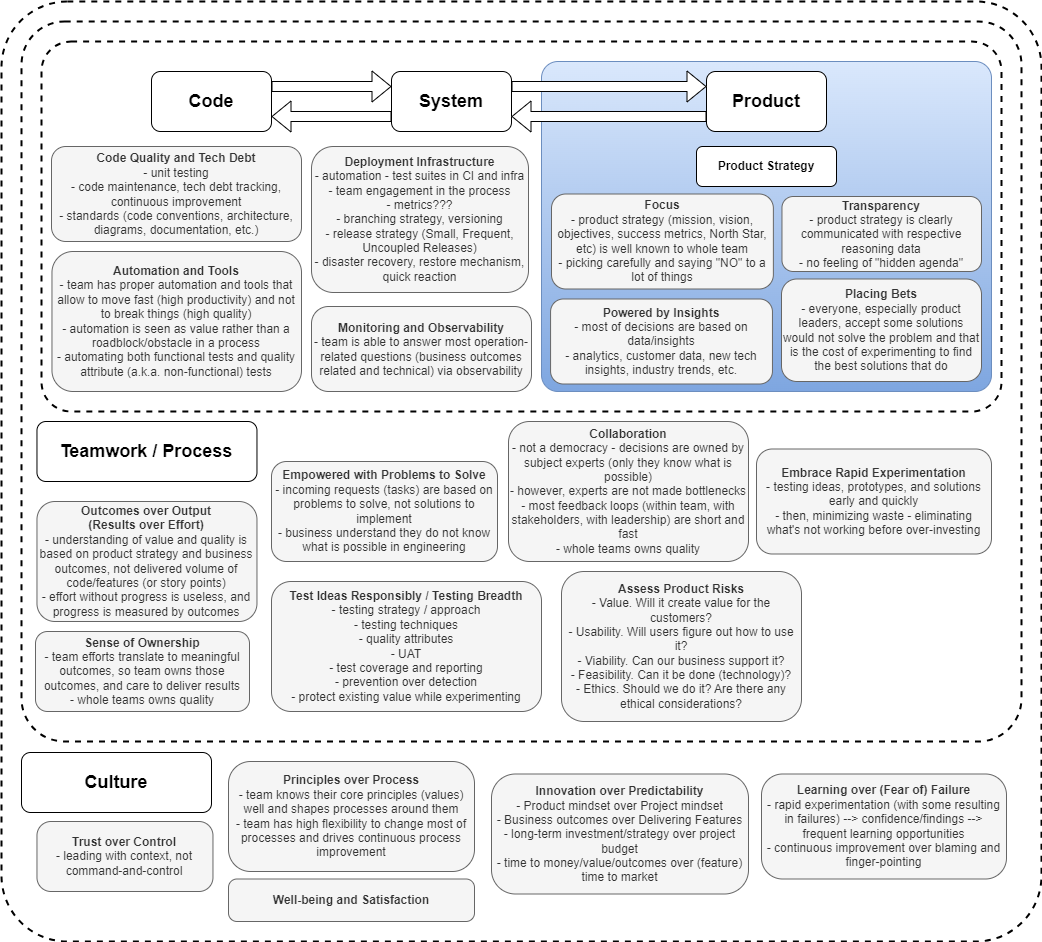

The diagram above was exported from draw.io. Its source (the exported page's mxGraphModel, read from the mxfile embedded in the PNG):
<mxGraphModel dx="438" dy="1428" grid="1" gridSize="10" guides="1" tooltips="1" connect="1" arrows="1" fold="1" page="1" pageScale="1" pageWidth="850" pageHeight="1100" math="0" shadow="0">
  <root>
    <mxCell id="0" />
    <mxCell id="1" parent="0" />
    <mxCell id="2" value="" style="rounded=1;whiteSpace=wrap;html=1;arcSize=7;dashed=1;strokeWidth=2;" vertex="1" parent="1">
      <mxGeometry x="40" y="40" width="1040" height="940" as="geometry" />
    </mxCell>
    <mxCell id="3" value="" style="rounded=1;whiteSpace=wrap;html=1;arcSize=6;fontStyle=1;dashed=1;strokeWidth=2;" vertex="1" parent="1">
      <mxGeometry x="60" y="60" width="1000" height="720" as="geometry" />
    </mxCell>
    <mxCell id="4" value="" style="rounded=1;whiteSpace=wrap;html=1;arcSize=8;strokeWidth=2;dashed=1;" vertex="1" parent="1">
      <mxGeometry x="80" y="80" width="960" height="370" as="geometry" />
    </mxCell>
    <mxCell id="5" value="Teamwork / Process" style="rounded=1;whiteSpace=wrap;html=1;fontStyle=1;fontSize=18;" vertex="1" parent="1">
      <mxGeometry x="75.47000000000003" y="460" width="220" height="60" as="geometry" />
    </mxCell>
    <mxCell id="6" value="&lt;div&gt;&lt;b&gt;&lt;span style=&quot;background-color: initial;&quot;&gt;Test Ideas Responsibly /&amp;nbsp;&lt;/span&gt;Testing Breadth&lt;/b&gt;&lt;/div&gt;&lt;div&gt;- testing strategy / approach&lt;/div&gt;&lt;div&gt;- testing techniques&lt;/div&gt;&lt;div&gt;- quality attributes&lt;/div&gt;&lt;div&gt;- UAT&lt;/div&gt;&lt;div&gt;- test coverage and reporting&lt;/div&gt;&lt;div&gt;- prevention over detection&lt;/div&gt;&lt;div&gt;- protect existing value while experimenting&lt;/div&gt;" style="rounded=1;whiteSpace=wrap;html=1;fillColor=#f5f5f5;strokeColor=#666666;fontColor=#333333;" vertex="1" parent="1">
      <mxGeometry x="310" y="620" width="270" height="130" as="geometry" />
    </mxCell>
    <mxCell id="7" value="&lt;div&gt;&lt;span style=&quot;background-color: initial;&quot;&gt;&lt;b&gt;Code Quality and Tech Debt&lt;/b&gt;&lt;/span&gt;&lt;/div&gt;&lt;div&gt;&lt;span style=&quot;background-color: initial;&quot;&gt;- unit testing&lt;/span&gt;&lt;/div&gt;&lt;div&gt;&lt;span style=&quot;background-color: initial;&quot;&gt;- code maintenance, tech debt tracking, continuous improvement&lt;/span&gt;&lt;/div&gt;&lt;div&gt;&lt;span style=&quot;background-color: initial;&quot;&gt;- standards (code conventions, architecture, diagrams, documentation, etc.)&lt;/span&gt;&lt;/div&gt;" style="rounded=1;whiteSpace=wrap;html=1;fillColor=#f5f5f5;strokeColor=#666666;fontColor=#333333;" vertex="1" parent="1">
      <mxGeometry x="90" y="185" width="250" height="95" as="geometry" />
    </mxCell>
    <mxCell id="8" value="&lt;div&gt;&lt;span style=&quot;background-color: initial;&quot;&gt;&lt;b&gt;Automation and Tools&lt;/b&gt;&lt;/span&gt;&lt;/div&gt;&lt;div&gt;&lt;span style=&quot;background-color: initial;&quot;&gt;- team has proper automation and tools that allow to move fast (high productivity) and not to break things (high quality)&lt;/span&gt;&lt;/div&gt;&lt;div&gt;&lt;span style=&quot;background-color: initial;&quot;&gt;- automation is seen as value rather than a roadblock/obstacle in a process&lt;/span&gt;&lt;/div&gt;&lt;div&gt;&lt;span style=&quot;background-color: initial;&quot;&gt;- automating both functional tests and&amp;nbsp;&lt;/span&gt;&lt;span style=&quot;background-color: initial;&quot;&gt;quality attribute (a.k.a. non-functional) tests&lt;/span&gt;&lt;/div&gt;" style="rounded=1;whiteSpace=wrap;html=1;fillColor=#f5f5f5;strokeColor=#666666;fontColor=#333333;" vertex="1" parent="1">
      <mxGeometry x="90.47000000000003" y="290" width="249.53" height="140" as="geometry" />
    </mxCell>
    <mxCell id="9" value="&lt;div&gt;&lt;span style=&quot;background-color: initial;&quot;&gt;&lt;b&gt;Deployment Infrastructure&lt;/b&gt;&lt;/span&gt;&lt;/div&gt;&lt;div&gt;&lt;span style=&quot;background-color: initial;&quot;&gt;- automation - test suites in CI and infra&lt;br&gt;&lt;/span&gt;&lt;/div&gt;&lt;div&gt;&lt;span style=&quot;background-color: initial;&quot;&gt;- team engagement in the process&lt;/span&gt;&lt;/div&gt;&lt;div&gt;&lt;span style=&quot;background-color: initial;&quot;&gt;- metrics???&lt;/span&gt;&lt;/div&gt;&lt;div&gt;&lt;span style=&quot;background-color: initial;&quot;&gt;- branching strategy, versioning&lt;/span&gt;&lt;/div&gt;&lt;div&gt;&lt;span style=&quot;background-color: initial;&quot;&gt;- release strategy (&lt;/span&gt;&lt;span style=&quot;background-color: initial;&quot;&gt;Small, Frequent, Uncoupled Releases)&lt;/span&gt;&lt;/div&gt;&lt;div&gt;&lt;span style=&quot;background-color: initial;&quot;&gt;- disaster recovery, restore mechanism, quick reaction&lt;/span&gt;&lt;/div&gt;" style="rounded=1;whiteSpace=wrap;html=1;fillColor=#f5f5f5;strokeColor=#666666;fontColor=#333333;" vertex="1" parent="1">
      <mxGeometry x="350" y="185" width="217" height="146" as="geometry" />
    </mxCell>
    <mxCell id="10" value="&lt;b&gt;Empowered with Problems to Solve&lt;/b&gt;&lt;div&gt;- incoming requests (tasks) are based on problems to solve, not solutions to implement&lt;/div&gt;&lt;div&gt;- business understand they do not know what is possible in engineering&lt;/div&gt;" style="rounded=1;whiteSpace=wrap;html=1;fillColor=#f5f5f5;strokeColor=#666666;fontColor=#333333;" vertex="1" parent="1">
      <mxGeometry x="309.9999999999999" y="500" width="226" height="100" as="geometry" />
    </mxCell>
    <mxCell id="11" value="&lt;b&gt;Outcomes over Output&lt;br&gt;(Results over Effort)&lt;/b&gt;&lt;div&gt;- understanding of value and quality is based on product strategy and business outcomes, not delivered volume of code/features (or story points)&lt;/div&gt;&lt;div&gt;- effort without progress is useless, and progress is measured by outcomes&lt;/div&gt;" style="rounded=1;whiteSpace=wrap;html=1;fillColor=#f5f5f5;strokeColor=#666666;fontColor=#333333;" vertex="1" parent="1">
      <mxGeometry x="75.47000000000003" y="540" width="220" height="120" as="geometry" />
    </mxCell>
    <mxCell id="12" value="Sense of Ownership&lt;div&gt;&lt;span style=&quot;font-weight: normal;&quot;&gt;- team efforts translate to meaningful outcomes, so team owns those outcomes, and care to deliver results&lt;/span&gt;&lt;/div&gt;&lt;div&gt;&lt;span style=&quot;font-weight: 400;&quot;&gt;- whole teams owns quality&lt;/span&gt;&lt;span style=&quot;font-weight: normal;&quot;&gt;&lt;br&gt;&lt;/span&gt;&lt;/div&gt;" style="rounded=1;whiteSpace=wrap;html=1;fillColor=#f5f5f5;strokeColor=#666666;fontStyle=1;fontColor=#333333;" vertex="1" parent="1">
      <mxGeometry x="74" y="670" width="214" height="80" as="geometry" />
    </mxCell>
    <mxCell id="13" value="&lt;b&gt;Collaboration&lt;/b&gt;&lt;div&gt;- not a democracy - decisions are owned by subject experts (only they know what is possible)&lt;/div&gt;&lt;div&gt;- however, experts are not made bottlenecks&lt;/div&gt;&lt;div&gt;- most feedback loops (within team, with stakeholders, with leadership) are short and fast&lt;/div&gt;&lt;div&gt;- whole teams owns quality&lt;br&gt;&lt;/div&gt;" style="rounded=1;whiteSpace=wrap;html=1;fillColor=#f5f5f5;strokeColor=#666666;fontColor=#333333;" vertex="1" parent="1">
      <mxGeometry x="547" y="460" width="240" height="140" as="geometry" />
    </mxCell>
    <mxCell id="14" value="&lt;b&gt;Embrace Rapid Experimentation&lt;/b&gt;&lt;div&gt;- testing ideas, prototypes, and solutions early and quickly&lt;/div&gt;&lt;div&gt;&lt;span style=&quot;background-color: initial;&quot;&gt;- then, minimizing waste - eliminating what's not working before over-investing&lt;/span&gt;&lt;/div&gt;" style="rounded=1;whiteSpace=wrap;html=1;fillColor=#f5f5f5;strokeColor=#666666;fontColor=#333333;" vertex="1" parent="1">
      <mxGeometry x="795" y="487.5" width="235" height="105" as="geometry" />
    </mxCell>
    <mxCell id="15" value="&lt;b&gt;Assess Product Risks&lt;/b&gt;&lt;div&gt;&lt;div&gt;- Value. Will it create value for the customers?&lt;/div&gt;&lt;div&gt;- Usability. Will users figure out how to use it?&lt;/div&gt;&lt;div&gt;- Viability. Can our business support it?&lt;/div&gt;&lt;div&gt;- Feasibility. Can it be done (technology)?&lt;/div&gt;&lt;div&gt;- Ethics. Should we do it? Are there any ethical considerations?&lt;/div&gt;&lt;/div&gt;" style="rounded=1;whiteSpace=wrap;html=1;fillColor=#f5f5f5;strokeColor=#666666;fontColor=#333333;" vertex="1" parent="1">
      <mxGeometry x="600" y="610" width="240" height="150" as="geometry" />
    </mxCell>
    <mxCell id="16" value="Monitoring and Observability&lt;div&gt;&lt;span style=&quot;font-weight: normal;&quot;&gt;- team is able to answer most operation-related questions (business outcomes related and technical) via observability&lt;/span&gt;&lt;/div&gt;" style="rounded=1;whiteSpace=wrap;html=1;fillColor=#f5f5f5;strokeColor=#666666;arcSize=20;fontStyle=1;fontColor=#333333;" vertex="1" parent="1">
      <mxGeometry x="350" y="345" width="220" height="85" as="geometry" />
    </mxCell>
    <mxCell id="17" value="&lt;b&gt;Trust over Control&lt;/b&gt;&lt;div&gt;- leading with context, not command-and-control&lt;/div&gt;" style="rounded=1;whiteSpace=wrap;html=1;fillColor=#f5f5f5;strokeColor=#666666;arcSize=20;fontColor=#333333;" vertex="1" parent="1">
      <mxGeometry x="75.47000000000003" y="860" width="176" height="70" as="geometry" />
    </mxCell>
    <mxCell id="18" value="&lt;b&gt;Innovation over Predictability&lt;/b&gt;&lt;div&gt;- Product mindset over Project mindset&lt;/div&gt;&lt;div&gt;- Business outcomes over Delivering Features&lt;/div&gt;&lt;div&gt;- long-term investment/strategy over project budget&lt;/div&gt;&lt;div&gt;- time to money/value/outcomes over (feature) time to market&lt;/div&gt;" style="rounded=1;whiteSpace=wrap;html=1;fillColor=#f5f5f5;strokeColor=#666666;arcSize=20;fontColor=#333333;" vertex="1" parent="1">
      <mxGeometry x="530" y="812.5" width="257" height="120" as="geometry" />
    </mxCell>
    <mxCell id="19" value="&lt;b&gt;Learning over (Fear of) Failure&lt;/b&gt;&lt;div&gt;- rapid experimentation (with some resulting in failures) --&amp;gt; confidence/findings --&amp;gt; frequent learning opportunities&lt;/div&gt;&lt;div&gt;- continuous improvement over blaming and finger-pointing&lt;/div&gt;" style="rounded=1;whiteSpace=wrap;html=1;fillColor=#f5f5f5;strokeColor=#666666;arcSize=20;fontColor=#333333;" vertex="1" parent="1">
      <mxGeometry x="800" y="812.5" width="245" height="105" as="geometry" />
    </mxCell>
    <mxCell id="20" value="&lt;b style=&quot;font-size: 18px;&quot;&gt;Culture&lt;/b&gt;" style="rounded=1;whiteSpace=wrap;html=1;fontSize=18;" vertex="1" parent="1">
      <mxGeometry x="60" y="791" width="190" height="60" as="geometry" />
    </mxCell>
    <mxCell id="21" value="" style="rounded=1;whiteSpace=wrap;html=1;fillColor=#dae8fc;strokeColor=#6c8ebf;gradientColor=#7ea6e0;arcSize=5;" vertex="1" parent="1">
      <mxGeometry x="580" y="100" width="450" height="330" as="geometry" />
    </mxCell>
    <mxCell id="22" value="Product Strategy" style="rounded=1;whiteSpace=wrap;html=1;fontStyle=1" vertex="1" parent="1">
      <mxGeometry x="735" y="185" width="140" height="40" as="geometry" />
    </mxCell>
    <mxCell id="23" value="Code" style="rounded=1;whiteSpace=wrap;html=1;fontStyle=1;fontSize=18;" vertex="1" parent="1">
      <mxGeometry x="190" y="110" width="120" height="60" as="geometry" />
    </mxCell>
    <mxCell id="24" value="System" style="rounded=1;whiteSpace=wrap;html=1;fontStyle=1;fontSize=18;" vertex="1" parent="1">
      <mxGeometry x="430" y="110" width="120" height="60" as="geometry" />
    </mxCell>
    <mxCell id="25" value="Product" style="rounded=1;whiteSpace=wrap;html=1;fontStyle=1;fontSize=18;" vertex="1" parent="1">
      <mxGeometry x="745" y="110" width="120" height="60" as="geometry" />
    </mxCell>
    <mxCell id="26" value="" style="shape=flexArrow;endArrow=classic;html=1;rounded=0;exitX=1;exitY=0.25;exitDx=0;exitDy=0;entryX=0;entryY=0.25;entryDx=0;entryDy=0;" edge="1" parent="1" source="23" target="24">
      <mxGeometry width="50" height="50" relative="1" as="geometry">
        <mxPoint x="80" y="135" as="sourcePoint" />
        <mxPoint x="200" y="135" as="targetPoint" />
        <Array as="points" />
      </mxGeometry>
    </mxCell>
    <mxCell id="27" value="" style="shape=flexArrow;endArrow=classic;html=1;rounded=0;exitX=1;exitY=0.25;exitDx=0;exitDy=0;entryX=0;entryY=0.25;entryDx=0;entryDy=0;fillColor=default;" edge="1" parent="1" source="24" target="25">
      <mxGeometry width="50" height="50" relative="1" as="geometry">
        <mxPoint x="565.5" y="139.5" as="sourcePoint" />
        <mxPoint x="685.5" y="139.5" as="targetPoint" />
        <Array as="points" />
      </mxGeometry>
    </mxCell>
    <mxCell id="28" value="" style="shape=flexArrow;endArrow=classic;html=1;rounded=0;exitX=0;exitY=0.75;exitDx=0;exitDy=0;entryX=1;entryY=0.75;entryDx=0;entryDy=0;fillColor=default;" edge="1" parent="1" source="25" target="24">
      <mxGeometry width="50" height="50" relative="1" as="geometry">
        <mxPoint x="950" y="249.5" as="sourcePoint" />
        <mxPoint x="1070" y="249.5" as="targetPoint" />
        <Array as="points" />
      </mxGeometry>
    </mxCell>
    <mxCell id="29" value="" style="shape=flexArrow;endArrow=classic;html=1;rounded=0;exitX=0;exitY=0.75;exitDx=0;exitDy=0;entryX=1;entryY=0.75;entryDx=0;entryDy=0;" edge="1" parent="1" source="24" target="23">
      <mxGeometry width="50" height="50" relative="1" as="geometry">
        <mxPoint x="680" y="165" as="sourcePoint" />
        <mxPoint x="560" y="165" as="targetPoint" />
        <Array as="points" />
      </mxGeometry>
    </mxCell>
    <mxCell id="30" value="&lt;b&gt;Focus&lt;/b&gt;&lt;div&gt;- product strategy (mission, vision, objectives, success metrics, North Star, etc) is well known to whole team&lt;/div&gt;&lt;div&gt;- picking carefully and saying &quot;NO&quot; to a lot of things&lt;/div&gt;" style="rounded=1;whiteSpace=wrap;html=1;fillColor=#f5f5f5;strokeColor=#666666;fontColor=#333333;" vertex="1" parent="1">
      <mxGeometry x="590" y="232.5" width="221.87" height="95" as="geometry" />
    </mxCell>
    <mxCell id="31" value="&lt;b&gt;Powered by Insights&lt;/b&gt;&lt;div&gt;- most of decisions are based on data/insights&lt;/div&gt;&lt;div&gt;- analytics, customer data, new tech insights, industry trends, etc.&lt;/div&gt;" style="rounded=1;whiteSpace=wrap;html=1;fillColor=#f5f5f5;strokeColor=#666666;fontColor=#333333;" vertex="1" parent="1">
      <mxGeometry x="589.07" y="337.5" width="221.87" height="85" as="geometry" />
    </mxCell>
    <mxCell id="32" value="&lt;b&gt;Transparency&lt;/b&gt;&lt;div&gt;- product strategy is clearly communicated with respective reasoning data&lt;/div&gt;&lt;div&gt;- no feeling of &quot;hidden agenda&quot;&lt;/div&gt;" style="rounded=1;whiteSpace=wrap;html=1;fillColor=#f5f5f5;strokeColor=#666666;fontColor=#333333;" vertex="1" parent="1">
      <mxGeometry x="820.47" y="235" width="199.53" height="75" as="geometry" />
    </mxCell>
    <mxCell id="33" value="&lt;b&gt;Placing Bets&lt;/b&gt;&lt;div&gt;- everyone, especially product leaders, accept some solutions would not solve the problem and that is the cost of experimenting to find the best solutions that do&lt;/div&gt;" style="rounded=1;whiteSpace=wrap;html=1;fillColor=#f5f5f5;strokeColor=#666666;fontColor=#333333;" vertex="1" parent="1">
      <mxGeometry x="820" y="317.5" width="200" height="102.5" as="geometry" />
    </mxCell>
    <mxCell id="34" value="&lt;b&gt;Principles over Process&lt;/b&gt;&lt;div&gt;- team knows their core principles (values) well and shapes processes around them&lt;/div&gt;&lt;div&gt;- team has high flexibility to change most of processes and drives continuous process improvement&lt;/div&gt;" style="rounded=1;whiteSpace=wrap;html=1;fillColor=#f5f5f5;strokeColor=#666666;arcSize=20;fontColor=#333333;" vertex="1" parent="1">
      <mxGeometry x="267" y="800" width="246" height="110" as="geometry" />
    </mxCell>
    <mxCell id="35" value="&lt;b&gt;Well-being and Satisfaction&lt;/b&gt;" style="rounded=1;whiteSpace=wrap;html=1;fillColor=#f5f5f5;strokeColor=#666666;arcSize=20;fontColor=#333333;" vertex="1" parent="1">
      <mxGeometry x="267" y="917.5" width="246" height="42.5" as="geometry" />
    </mxCell>
  </root>
</mxGraphModel>